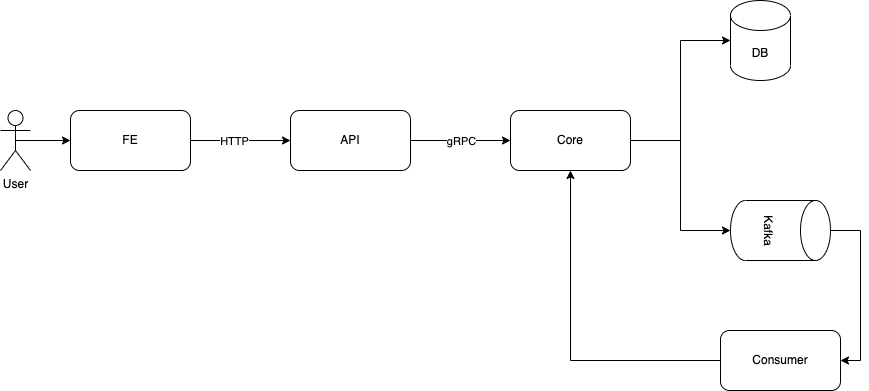

The diagram above was exported from draw.io. Its source (the exported page's mxGraphModel, read from the mxfile embedded in the PNG):
<mxGraphModel dx="1306" dy="836" grid="1" gridSize="10" guides="1" tooltips="1" connect="1" arrows="1" fold="1" page="1" pageScale="1" pageWidth="827" pageHeight="1169" math="0" shadow="0">
  <root>
    <mxCell id="0" />
    <mxCell id="1" parent="0" />
    <mxCell id="n07s-dG7GawT_aVU8kDA-3" style="edgeStyle=orthogonalEdgeStyle;rounded=0;orthogonalLoop=1;jettySize=auto;html=1;exitX=1;exitY=0.5;exitDx=0;exitDy=0;entryX=0;entryY=0.5;entryDx=0;entryDy=0;" parent="1" source="n07s-dG7GawT_aVU8kDA-1" target="n07s-dG7GawT_aVU8kDA-2" edge="1">
      <mxGeometry relative="1" as="geometry" />
    </mxCell>
    <mxCell id="ybdwhAQO42B0ZSsUJNo9-5" value="HTTP" style="edgeLabel;html=1;align=center;verticalAlign=middle;resizable=0;points=[];" vertex="1" connectable="0" parent="n07s-dG7GawT_aVU8kDA-3">
      <mxGeometry x="-0.14" y="-2" relative="1" as="geometry">
        <mxPoint y="-2" as="offset" />
      </mxGeometry>
    </mxCell>
    <mxCell id="n07s-dG7GawT_aVU8kDA-1" value="FE" style="rounded=1;whiteSpace=wrap;html=1;" parent="1" vertex="1">
      <mxGeometry x="100" y="260" width="120" height="60" as="geometry" />
    </mxCell>
    <mxCell id="n07s-dG7GawT_aVU8kDA-5" style="edgeStyle=orthogonalEdgeStyle;rounded=0;orthogonalLoop=1;jettySize=auto;html=1;exitX=1;exitY=0.5;exitDx=0;exitDy=0;entryX=0;entryY=0.5;entryDx=0;entryDy=0;" parent="1" source="n07s-dG7GawT_aVU8kDA-2" target="n07s-dG7GawT_aVU8kDA-4" edge="1">
      <mxGeometry relative="1" as="geometry" />
    </mxCell>
    <mxCell id="ybdwhAQO42B0ZSsUJNo9-7" value="gRPC" style="edgeLabel;html=1;align=center;verticalAlign=middle;resizable=0;points=[];" vertex="1" connectable="0" parent="n07s-dG7GawT_aVU8kDA-5">
      <mxGeometry x="-0.22" y="1" relative="1" as="geometry">
        <mxPoint x="11" y="1" as="offset" />
      </mxGeometry>
    </mxCell>
    <mxCell id="n07s-dG7GawT_aVU8kDA-2" value="API" style="rounded=1;whiteSpace=wrap;html=1;" parent="1" vertex="1">
      <mxGeometry x="320" y="260" width="120" height="60" as="geometry" />
    </mxCell>
    <mxCell id="n07s-dG7GawT_aVU8kDA-7" style="edgeStyle=orthogonalEdgeStyle;rounded=0;orthogonalLoop=1;jettySize=auto;html=1;exitX=1;exitY=0.5;exitDx=0;exitDy=0;entryX=0;entryY=0.5;entryDx=0;entryDy=0;entryPerimeter=0;" parent="1" source="n07s-dG7GawT_aVU8kDA-4" target="n07s-dG7GawT_aVU8kDA-6" edge="1">
      <mxGeometry relative="1" as="geometry" />
    </mxCell>
    <mxCell id="n07s-dG7GawT_aVU8kDA-10" style="edgeStyle=orthogonalEdgeStyle;rounded=0;orthogonalLoop=1;jettySize=auto;html=1;exitX=1;exitY=0.5;exitDx=0;exitDy=0;entryX=0.5;entryY=1;entryDx=0;entryDy=0;entryPerimeter=0;" parent="1" source="n07s-dG7GawT_aVU8kDA-4" target="n07s-dG7GawT_aVU8kDA-8" edge="1">
      <mxGeometry relative="1" as="geometry" />
    </mxCell>
    <mxCell id="n07s-dG7GawT_aVU8kDA-4" value="Core" style="rounded=1;whiteSpace=wrap;html=1;" parent="1" vertex="1">
      <mxGeometry x="540" y="260" width="120" height="60" as="geometry" />
    </mxCell>
    <mxCell id="n07s-dG7GawT_aVU8kDA-6" value="DB" style="shape=cylinder3;whiteSpace=wrap;html=1;boundedLbl=1;backgroundOutline=1;size=15;" parent="1" vertex="1">
      <mxGeometry x="760" y="150" width="60" height="80" as="geometry" />
    </mxCell>
    <mxCell id="ybdwhAQO42B0ZSsUJNo9-1" style="edgeStyle=orthogonalEdgeStyle;rounded=0;orthogonalLoop=1;jettySize=auto;html=1;exitX=0.5;exitY=0;exitDx=0;exitDy=0;exitPerimeter=0;entryX=1;entryY=0.5;entryDx=0;entryDy=0;" edge="1" parent="1" source="n07s-dG7GawT_aVU8kDA-8" target="n07s-dG7GawT_aVU8kDA-11">
      <mxGeometry relative="1" as="geometry" />
    </mxCell>
    <mxCell id="n07s-dG7GawT_aVU8kDA-8" value="Kafka" style="shape=cylinder3;whiteSpace=wrap;html=1;boundedLbl=1;backgroundOutline=1;size=15;rotation=90;" parent="1" vertex="1">
      <mxGeometry x="780" y="330" width="60" height="100" as="geometry" />
    </mxCell>
    <mxCell id="ybdwhAQO42B0ZSsUJNo9-2" style="edgeStyle=orthogonalEdgeStyle;rounded=0;orthogonalLoop=1;jettySize=auto;html=1;exitX=0;exitY=0.5;exitDx=0;exitDy=0;entryX=0.5;entryY=1;entryDx=0;entryDy=0;" edge="1" parent="1" source="n07s-dG7GawT_aVU8kDA-11" target="n07s-dG7GawT_aVU8kDA-4">
      <mxGeometry relative="1" as="geometry" />
    </mxCell>
    <mxCell id="n07s-dG7GawT_aVU8kDA-11" value="Consumer" style="rounded=1;whiteSpace=wrap;html=1;" parent="1" vertex="1">
      <mxGeometry x="750" y="480" width="120" height="60" as="geometry" />
    </mxCell>
    <mxCell id="n07s-dG7GawT_aVU8kDA-15" style="edgeStyle=orthogonalEdgeStyle;rounded=0;orthogonalLoop=1;jettySize=auto;html=1;exitX=0.5;exitY=0.5;exitDx=0;exitDy=0;exitPerimeter=0;entryX=0;entryY=0.5;entryDx=0;entryDy=0;" parent="1" source="n07s-dG7GawT_aVU8kDA-14" target="n07s-dG7GawT_aVU8kDA-1" edge="1">
      <mxGeometry relative="1" as="geometry" />
    </mxCell>
    <mxCell id="n07s-dG7GawT_aVU8kDA-14" value="User" style="shape=umlActor;verticalLabelPosition=bottom;verticalAlign=top;html=1;outlineConnect=0;" parent="1" vertex="1">
      <mxGeometry x="30" y="260" width="30" height="60" as="geometry" />
    </mxCell>
  </root>
</mxGraphModel>